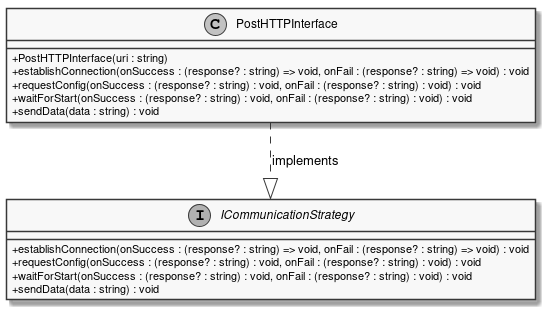

The diagram above was rendered by PlantUML. Its source (embedded in the PNG):
@startuml
skinparam linetype ortho
skinparam monochrome true
skinparam classAttributeIconSize 0

interface ICommunicationStrategy {
    + establishConnection(onSuccess : (response? : string) => void, onFail : (response? : string) => void) : void
    + requestConfig(onSuccess : (response? : string) : void, onFail : (response? : string) : void) : void
    + waitForStart(onSuccess : (response? : string) : void, onFail : (response? : string) : void) : void
    + sendData(data : string) : void
}
class PostHTTPInterface {
    + PostHTTPInterface(uri : string)
    + establishConnection(onSuccess : (response? : string) => void, onFail : (response? : string) => void) : void
    + requestConfig(onSuccess : (response? : string) : void, onFail : (response? : string) : void) : void
    + waitForStart(onSuccess : (response? : string) : void, onFail : (response? : string) : void) : void
    + sendData(data : string) : void
}
PostHTTPInterface ..|> ICommunicationStrategy : implements
@enduml